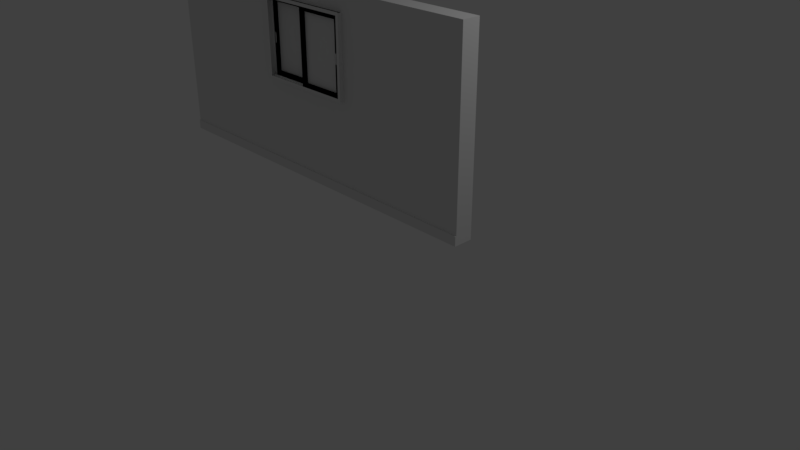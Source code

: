 # Source: test1.blend  (saved by Blender 2.78.0; exported with 4.5.12 LTS)
import bpy
from mathutils import Matrix  # noqa: F401  (used for matrix-valued properties, if any)

bpy.ops.wm.read_factory_settings(use_empty=True)
scene = bpy.context.scene
scene.name = 'Scene'

# ---- collections
col_collection_1 = bpy.data.collections.new('Collection 1'); scene.collection.children.link(col_collection_1)

# ---- world
world_world = bpy.data.worlds.new('World'); scene.world = world_world
world_world.color = (0.05088, 0.05088, 0.05088)
world_world.use_sun_shadow = False
world_world.sun_shadow_jitter_overblur = 0.0
world_world.cycles.sampling_method = 'MANUAL'

# ---- cameras
cam_camera = bpy.data.cameras.new('Camera')
cam_camera.clip_end = 100.0
cam_camera.lens = 35.0
cam_camera.sensor_width = 32.0
cam_camera.sensor_height = 18.0
cam_camera.ortho_scale = 7.314
cam_camera.dof.focus_distance = 0.0
cam_camera.dof.aperture_fstop = 128.0

# ---- lights
light_lamp = bpy.data.lights.new('Lamp', 'POINT')
light_lamp.transmission_factor = 0.0
light_lamp.cutoff_distance = 30.0
light_lamp.energy = 100.0
light_lamp.shadow_buffer_clip_start = 1.001
light_lamp.shadow_soft_size = 0.1
light_lamp.shadow_maximum_resolution = 0.006
light_lamp.use_absolute_resolution = True

# ---- meshes
me_room = bpy.data.meshes.new('Room')
me_room.from_pydata([(0.0, 0.0, 2.4), (0.0, 0.0, 0.0), (5.0, 0.0, 2.4), (5.0, 0.0, 0.0)], [], [(0, 1, 3, 2)])
_uv = me_room.uv_layers.new(name='UVMap')
_uv.uv.foreach_set('vector', [6.927e-05, 6.942e-05, 6.937e-05, 0.48, 0.9999, 0.48, 0.9999, 6.927e-05])
me_room.use_remesh_preserve_volume = False
me_room.use_remesh_preserve_attributes = False
me_room.use_mirror_vertex_groups = False
me_room.update()
me_ctrl_hole_001 = bpy.data.meshes.new('CTRL_Hole.001')
me_ctrl_hole_001.from_pydata([(-0.659, 0.0, 0.0), (-0.659, 0.57, 0.0), (0.659, 0.57, 0.0), (0.659, 0.0, 0.0), (-0.659, 0.0, 0.998), (-0.659, 0.57, 0.998), (0.659, 0.57, 0.998), (0.659, 0.0, 0.998)], [], [(0, 1, 2, 3), (0, 4, 5, 1), (1, 5, 6, 2), (3, 7, 4, 0), (2, 6, 7, 3), (5, 4, 7, 6)])
me_ctrl_hole_001.use_remesh_preserve_volume = False
me_ctrl_hole_001.use_remesh_preserve_attributes = False
me_ctrl_hole_001.use_mirror_vertex_groups = False
me_ctrl_hole_001.update()
me_windowfrane_001 = bpy.data.meshes.new('WindowFrane.001')
me_windowfrane_001.from_pydata([(-0.66, 0.0, 0.0), (-0.66, 0.0, 0.02), (-0.66, -0.05725, 0.02), (-0.66, -0.05725, 0.04), (-0.66, -0.06425, 0.04), (-0.66, -0.06425, 0.02), (-0.66, -0.1417, 0.02), (-0.66, -0.1417, 0.04), (-0.66, -0.1487, 0.04), (-0.66, -0.1487, 0.02), (-0.66, -0.188, 0.02), (0.66, 0.0, 0.0), (0.66, 0.0, 0.02), (0.66, -0.05725, 0.02), (0.66, -0.05725, 0.04), (0.66, -0.06425, 0.04), (0.66, -0.06425, 0.02), (0.66, -0.1417, 0.02), (0.66, -0.1417, 0.04), (0.66, -0.1487, 0.04), (0.66, -0.1487, 0.02), (0.66, -0.188, 0.02), (-0.66, 0.0, 1.0), (-0.66, 0.0, 0.98), (-0.66, -0.05725, 0.98), (-0.66, -0.05725, 0.96), (-0.66, -0.06425, 0.96), (-0.66, -0.06425, 0.98), (-0.66, -0.1417, 0.98), (-0.66, -0.1417, 0.96), (-0.66, -0.1487, 0.96), (-0.66, -0.1487, 0.98), (-0.66, -0.188, 0.98), (0.66, 0.0, 1.0), (0.66, 0.0, 0.98), (0.66, -0.05725, 0.98), (0.66, -0.05725, 0.96), (0.66, -0.06425, 0.96), (0.66, -0.06425, 0.98), (0.66, -0.1417, 0.98), (0.66, -0.1417, 0.96), (0.66, -0.1487, 0.96), (0.66, -0.1487, 0.98), (0.66, -0.188, 0.98), (-0.66, 0.0, 0.0), (-0.658, 0.0, 0.0), (-0.658, -0.02, 0.0), (-0.638, -0.02, 0.0), (-0.638, -0.022, 0.0), (-0.658, -0.022, 0.0), (-0.658, -0.1045, 0.0), (-0.638, -0.1045, 0.0), (-0.638, -0.1065, 0.0), (-0.658, -0.1065, 0.0), (-0.658, -0.188, 0.0), (-0.628, -0.188, 0.0), (-0.628, -0.19, 0.0), (-0.66, -0.19, 0.0), (-0.66, 0.0, 1.0), (-0.658, 0.0, 1.0), (-0.658, -0.02, 1.0), (-0.638, -0.02, 1.0), (-0.638, -0.022, 1.0), (-0.658, -0.022, 1.0), (-0.658, -0.1045, 1.0), (-0.638, -0.1045, 1.0), (-0.638, -0.1065, 1.0), (-0.658, -0.1065, 1.0), (-0.658, -0.188, 1.0), (-0.628, -0.188, 1.0), (-0.628, -0.19, 1.0), (-0.66, -0.19, 1.0), (0.66, 0.0, 0.0), (0.658, 0.0, 0.0), (0.658, -0.02, 0.0), (0.638, -0.02, 0.0), (0.638, -0.022, 0.0), (0.658, -0.022, 0.0), (0.658, -0.1045, 0.0), (0.638, -0.1045, 0.0), (0.638, -0.1065, 0.0), (0.658, -0.1065, 0.0), (0.658, -0.188, 0.0), (0.628, -0.188, 0.0), (0.628, -0.19, 0.0), (0.66, -0.19, 0.0), (0.66, 0.0, 1.0), (0.658, 0.0, 1.0), (0.658, -0.02, 1.0), (0.638, -0.02, 1.0), (0.638, -0.022, 1.0), (0.658, -0.022, 1.0), (0.658, -0.1045, 1.0), (0.638, -0.1045, 1.0), (0.638, -0.1065, 1.0), (0.658, -0.1065, 1.0), (0.658, -0.188, 1.0), (0.628, -0.188, 1.0), (0.628, -0.19, 1.0), (0.66, -0.19, 1.0), (-0.6275, -0.19, 0.0), (-0.6275, -0.188, 0.0), (0.6275, -0.188, 0.0), (0.6275, -0.19, 0.0), (-0.6275, -0.19, 0.03), (-0.6275, -0.188, 0.03), (0.6275, -0.188, 0.03), (0.6275, -0.19, 0.03), (-0.6275, -0.19, 0.97), (-0.6275, -0.188, 0.97), (0.6275, -0.188, 0.97), (0.6275, -0.19, 0.97), (-0.6275, -0.19, 1.0), (-0.6275, -0.188, 1.0), (0.6275, -0.188, 1.0), (0.6275, -0.19, 1.0), (-0.67, -0.19, 1.01), (0.67, -0.19, 1.01), (-0.67, -0.19, -0.01), (0.67, -0.19, -0.01), (-0.659, -0.19, 0.999), (0.659, -0.19, 0.999), (-0.659, -0.19, 0.001), (0.659, -0.19, 0.001), (-0.67, -0.192, 1.01), (0.67, -0.192, 1.01), (-0.67, -0.192, -0.01), (0.67, -0.192, -0.01), (-0.659, -0.192, 0.999), (0.659, -0.192, 0.999), (-0.659, -0.192, 0.001), (0.659, -0.192, 0.001)], [], [(12, 1, 0, 11), (13, 2, 1, 12), (14, 3, 2, 13), (15, 4, 3, 14), (16, 5, 4, 15), (17, 6, 5, 16), (18, 7, 6, 17), (19, 8, 7, 18), (20, 9, 8, 19), (20, 21, 10, 9), (34, 23, 22, 33), (35, 24, 23, 34), (36, 25, 24, 35), (37, 26, 25, 36), (38, 27, 26, 37), (39, 28, 27, 38), (40, 29, 28, 39), (41, 30, 29, 40), (42, 31, 30, 41), (42, 43, 32, 31), (57, 71, 58, 44), (57, 56, 70, 71), (55, 54, 68, 69), (50, 49, 63, 64), (54, 53, 67, 68), (69, 68, 71, 70), (68, 67, 59, 60), (66, 65, 64, 67), (61, 60, 63, 62), (53, 52, 66, 67), (51, 50, 64, 65), (47, 46, 60, 61), (49, 48, 62, 63), (48, 47, 61, 62), (51, 52, 53, 50), (47, 48, 49, 46), (55, 56, 57, 54), (50, 49, 53, 54), (45, 44, 58, 59), (63, 60, 59, 58, 71, 68, 67, 64), (52, 51, 65, 66), (56, 55, 69, 70), (46, 45, 59, 60), (49, 50, 53, 54, 57, 44, 45, 46), (85, 99, 86, 72), (85, 84, 98, 99), (83, 82, 96, 97), (78, 77, 91, 92), (82, 81, 95, 96), (97, 96, 99, 98), (96, 95, 87, 88), (94, 93, 92, 95), (89, 88, 91, 90), (81, 80, 94, 95), (79, 78, 92, 93), (75, 74, 88, 89), (77, 76, 90, 91), (76, 75, 89, 90), (79, 80, 81, 78), (75, 76, 77, 74), (83, 84, 85, 82), (78, 77, 81, 82), (73, 72, 86, 87), (91, 88, 87, 86, 99, 96, 95, 92), (80, 79, 93, 94), (84, 83, 97, 98), (74, 73, 87, 88), (77, 78, 81, 82, 85, 72, 73, 74), (100, 101, 102, 103), (100, 101, 105, 104), (101, 102, 106, 105), (102, 106, 107, 103), (105, 106, 107, 104), (100, 104, 107, 103), (108, 109, 110, 111), (108, 109, 113, 112), (109, 110, 114, 113), (110, 114, 115, 111), (113, 114, 115, 112), (108, 112, 115, 111), (119, 117, 125, 127), (125, 124, 116, 117), (117, 121, 120, 116), (119, 123, 121, 117), (123, 119, 118, 122), (116, 120, 122, 118), (125, 129, 128, 124), (127, 131, 129, 125), (131, 127, 126, 130), (124, 128, 130, 126), (127, 119, 118, 126), (118, 126, 124, 116), (130, 128, 120, 122), (123, 122, 130, 131), (121, 129, 128, 120), (131, 123, 121, 129)])
me_windowfrane_001.use_remesh_preserve_volume = False
me_windowfrane_001.use_remesh_preserve_attributes = False
me_windowfrane_001.use_mirror_vertex_groups = False
me_windowfrane_001.update()
me_windows_sill_001 = bpy.data.meshes.new('Windows_Sill.001')
me_windows_sill_001.from_pydata([(-0.66, 0.0, 0.0), (-0.66, 0.31, 0.0), (0.66, 0.31, 0.0), (0.66, 0.0, 0.0), (-0.66, 0.0, -0.01), (-0.66, 0.31, -0.01), (0.66, 0.31, -0.01), (0.66, 0.0, -0.01)], [], [(0, 1, 2, 3), (0, 1, 5, 4), (1, 2, 6, 5), (2, 6, 7, 3), (5, 6, 7, 4), (0, 4, 7, 3)])
me_windows_sill_001.use_remesh_preserve_volume = False
me_windows_sill_001.use_remesh_preserve_attributes = False
me_windows_sill_001.use_mirror_vertex_groups = False
me_windows_sill_001.update()
me_window_r_001 = bpy.data.meshes.new('Window.R.001')
me_window_r_001.from_pydata([(0.0, 0.0, 0.0), (0.0, 0.0, 0.95), (-0.67, 0.0, 0.95), (-0.67, 0.0, 0.0), (-0.05, 0.0, 0.05), (-0.05, 0.0, 0.9), (-0.62, 0.0, 0.9), (-0.62, 0.0, 0.05), (-0.05, -0.03975, 0.05), (-0.05, -0.03975, 0.9), (-0.62, -0.03975, 0.9), (-0.62, -0.03975, 0.05), (-0.05, -0.0795, 0.05), (-0.05, -0.0795, 0.9), (-0.62, -0.0795, 0.9), (-0.62, -0.0795, 0.05), (0.0, -0.0795, 0.0), (0.0, -0.0795, 0.95), (-0.67, -0.0795, 0.95), (-0.67, -0.0795, 0.0), (0.0, -0.03275, 0.0), (-0.67, -0.03275, 0.0), (0.0, -0.03275, 0.02), (-0.67, -0.03275, 0.02), (0.0, -0.04275, 0.02), (-0.67, -0.04275, 0.02), (0.0, -0.04275, 0.0), (-0.67, -0.04275, 0.0), (0.0, -0.03275, 0.95), (-0.67, -0.03275, 0.95), (0.0, -0.03275, 0.93), (-0.67, -0.03275, 0.93), (0.0, -0.04275, 0.93), (-0.67, -0.04275, 0.93), (0.0, -0.04275, 0.95), (-0.67, -0.04275, 0.95), (0.0002, -0.03275, 0.0), (0.004, -0.03275, 0.0), (0.0002, -0.03275, 0.02), (0.004, -0.03275, 0.02), (0.0002, -0.04275, 0.02), (0.004, -0.04275, 0.02), (0.0002, -0.04275, 0.0), (0.004, -0.04275, 0.0), (0.0002, -0.02775, 0.0), (0.0002, -0.04775, 0.0), (0.0002, -0.02775, 0.03), (0.0002, -0.04775, 0.03), (0.004, -0.02775, 0.0), (0.004, -0.04775, 0.0), (0.004, -0.02775, 0.03), (0.004, -0.04775, 0.03), (-0.6702, -0.03275, 0.0), (-0.674, -0.03275, 0.0), (-0.6702, -0.03275, 0.02), (-0.674, -0.03275, 0.02), (-0.6702, -0.04275, 0.02), (-0.674, -0.04275, 0.02), (-0.6702, -0.04275, 0.0), (-0.674, -0.04275, 0.0), (-0.6702, -0.02775, 0.0), (-0.6702, -0.04775, 0.0), (-0.6702, -0.02775, 0.03), (-0.6702, -0.04775, 0.03), (-0.674, -0.02775, 0.0), (-0.674, -0.04775, 0.0), (-0.674, -0.02775, 0.03), (-0.674, -0.04775, 0.03), (0.0002, -0.03275, 0.95), (0.004, -0.03275, 0.95), (0.0002, -0.03275, 0.93), (0.004, -0.03275, 0.93), (0.0002, -0.04275, 0.93), (0.004, -0.04275, 0.93), (0.0002, -0.04275, 0.95), (0.004, -0.04275, 0.95), (0.0002, -0.02775, 0.95), (0.0002, -0.04775, 0.95), (0.0002, -0.02775, 0.92), (0.0002, -0.04775, 0.92), (0.004, -0.02775, 0.95), (0.004, -0.04775, 0.95), (0.004, -0.02775, 0.92), (0.004, -0.04775, 0.92), (-0.6702, -0.03275, 0.95), (-0.674, -0.03275, 0.95), (-0.6702, -0.03275, 0.93), (-0.674, -0.03275, 0.93), (-0.6702, -0.04275, 0.93), (-0.674, -0.04275, 0.93), (-0.6702, -0.04275, 0.95), (-0.674, -0.04275, 0.95), (-0.6702, -0.02775, 0.95), (-0.6702, -0.04775, 0.95), (-0.6702, -0.02775, 0.92), (-0.6702, -0.04775, 0.92), (-0.674, -0.02775, 0.95), (-0.674, -0.04775, 0.95), (-0.674, -0.02775, 0.92), (-0.674, -0.04775, 0.92)], [], [(10, 6, 7, 11), (9, 8, 4, 5), (13, 12, 8, 9), (14, 10, 11, 15), (6, 10, 9, 5), (9, 10, 14, 13), (11, 7, 4, 8), (12, 15, 11, 8), (3, 7, 6, 2), (5, 4, 0, 1), (4, 7, 3, 0), (5, 1, 2, 6), (17, 16, 12, 13), (15, 19, 18, 14), (15, 12, 16, 19), (14, 18, 17, 13), (29, 28, 1, 2), (35, 18, 17, 34), (35, 33, 32, 34), (31, 30, 28, 29), (33, 31, 30, 32), (25, 24, 22, 23), (19, 16, 26, 27), (3, 21, 20, 0), (25, 27, 26, 24), (23, 21, 20, 22), (3, 21, 29, 2), (19, 18, 35, 27), (31, 23, 25, 33), (32, 30, 22, 24), (16, 17, 34, 26), (0, 20, 28, 1), (10, 9, 8, 11), (10, 6, 7, 11), (9, 8, 4, 5), (13, 12, 8, 9), (14, 10, 11, 15), (6, 10, 9, 5), (9, 10, 14, 13), (11, 7, 4, 8), (12, 15, 11, 8), (3, 7, 6, 2), (5, 4, 0, 1), (4, 7, 3, 0), (5, 1, 2, 6), (17, 16, 12, 13), (15, 19, 18, 14), (15, 12, 16, 19), (14, 18, 17, 13), (29, 28, 1, 2), (35, 18, 17, 34), (35, 34, 32, 33), (31, 29, 28, 30), (33, 31, 30, 32), (25, 24, 22, 23), (19, 16, 26, 27), (3, 21, 20, 0), (25, 24, 26, 27), (23, 22, 20, 21), (3, 2, 29, 21), (19, 27, 35, 18), (31, 33, 25, 23), (32, 24, 22, 30), (16, 26, 34, 17), (0, 1, 28, 20), (48, 44, 46, 50), (42, 40, 41, 43), (37, 39, 38, 36), (41, 40, 38, 39), (44, 48, 37, 36), (43, 49, 45, 42), (49, 51, 47, 45), (50, 46, 47, 51), (46, 44, 36, 38, 40, 42, 45, 47), (48, 50, 51, 49, 43, 41, 39, 37), (64, 66, 62, 60), (58, 59, 57, 56), (53, 52, 54, 55), (57, 55, 54, 56), (60, 52, 53, 64), (59, 58, 61, 65), (65, 61, 63, 67), (66, 67, 63, 62), (62, 63, 61, 58, 56, 54, 52, 60), (64, 53, 55, 57, 59, 65, 67, 66), (80, 82, 78, 76), (74, 75, 73, 72), (69, 68, 70, 71), (73, 71, 70, 72), (76, 68, 69, 80), (75, 74, 77, 81), (81, 77, 79, 83), (82, 83, 79, 78), (78, 79, 77, 74, 72, 70, 68, 76), (80, 69, 71, 73, 75, 81, 83, 82), (96, 92, 94, 98), (90, 88, 89, 91), (85, 87, 86, 84), (89, 88, 86, 87), (92, 96, 85, 84), (91, 97, 93, 90), (97, 99, 95, 93), (98, 94, 95, 99), (94, 92, 84, 86, 88, 90, 93, 95), (96, 98, 99, 97, 91, 89, 87, 85)])
me_window_r_001.use_remesh_preserve_volume = False
me_window_r_001.use_remesh_preserve_attributes = False
me_window_r_001.use_mirror_vertex_groups = False
me_window_r_001.update()
me_handle_003 = bpy.data.meshes.new('Handle.003')
me_handle_003.from_pydata([(-0.007971, -0.002858, -0.07533), (-0.007971, 6.78e-07, -0.07533), (0.007971, 6.78e-07, -0.07533), (0.007971, -0.002858, -0.07533), (-0.007971, -0.002858, 0.05025), (-0.007971, 6.78e-07, 0.05025), (0.007971, 6.78e-07, 0.05025), (0.007971, -0.002858, 0.05025), (-0.007971, -0.002858, -0.07148), (-0.007971, -0.002858, 0.0464), (-0.007971, 6.78e-07, -0.07148), (0.007971, -0.002858, 0.0464), (0.007971, -0.002858, -0.07148), (-0.007971, 6.78e-07, 0.0464), (0.007971, 6.78e-07, 0.0464), (0.007971, 6.78e-07, -0.07148), (0.005956, 6.78e-07, 0.05025), (-0.005956, 6.78e-07, -0.07533), (0.005956, -0.002858, 0.05025), (-0.005956, -0.002858, 0.05025), (-0.005956, -0.002858, -0.07533), (0.005956, -0.002858, -0.07533), (0.005956, 6.78e-07, 0.0464), (-0.005956, 6.78e-07, 0.0464), (0.005956, 6.78e-07, -0.07148), (-0.005956, 6.78e-07, -0.07148), (-0.005956, -0.002858, 0.0464), (0.005956, -0.002858, 0.0464), (-0.005956, -0.002858, -0.07148), (0.005956, -0.002858, -0.07148), (0.005956, 6.78e-07, -0.07533), (-0.005956, 6.78e-07, 0.05025), (-0.000856, -0.002704, 0.04549), (-0.002264, -0.002704, 0.0449), (-0.002847, -0.002704, 0.0435), (-0.002264, -0.002704, 0.04209), (-0.000856, -0.002704, 0.04151), (0.0005515, -0.002704, 0.04209), (0.001134, -0.002704, 0.0435), (0.0005515, -0.002704, 0.0449), (-0.000856, -0.00298, 0.04549), (-0.002264, -0.00298, 0.0449), (-0.002847, -0.00298, 0.0435), (-0.002264, -0.00298, 0.04209), (-0.000856, -0.00298, 0.04151), (0.0005515, -0.00298, 0.04209), (0.001134, -0.00298, 0.0435), (0.0005515, -0.00298, 0.0449), (-0.000856, -0.002868, 0.04484), (-0.001806, -0.002868, 0.04445), (-0.0022, -0.002868, 0.0435), (-0.001806, -0.002868, 0.04255), (-0.000856, -0.002868, 0.04215), (9.427e-05, -0.002868, 0.04255), (0.0004879, -0.002868, 0.0435), (9.427e-05, -0.002868, 0.04445), (-0.000856, -0.002868, 0.04419), (-0.00135, -0.002868, 0.04399), (-0.001555, -0.002868, 0.0435), (-0.00135, -0.002868, 0.043), (-0.000856, -0.002868, 0.0428), (-0.0003618, -0.002868, 0.043), (-0.0001571, -0.002868, 0.0435), (-0.0003618, -0.002868, 0.04399), (-0.000856, -0.002868, 0.04393), (-0.001167, -0.002868, 0.04381), (-0.001295, -0.002868, 0.0435), (-0.001167, -0.002868, 0.04319), (-0.000856, -0.002868, 0.04306), (-0.0005455, -0.002868, 0.04319), (-0.0004169, -0.002868, 0.0435), (-0.0005455, -0.002868, 0.04381), (-0.000856, -0.002998, 0.04484), (-0.001806, -0.002998, 0.04445), (-0.0022, -0.002998, 0.0435), (-0.001806, -0.002998, 0.04255), (-0.000856, -0.002998, 0.04215), (9.427e-05, -0.002998, 0.04255), (0.0004879, -0.002998, 0.0435), (9.427e-05, -0.002998, 0.04445), (-0.000856, -0.002998, 0.04419), (-0.00135, -0.002998, 0.04399), (-0.001555, -0.002998, 0.0435), (-0.00135, -0.002998, 0.043), (-0.000856, -0.002998, 0.0428), (-0.0003618, -0.002998, 0.043), (-0.0001571, -0.002998, 0.0435), (-0.0003618, -0.002998, 0.04399), (-0.000856, -0.002998, 0.04393), (-0.001167, -0.002998, 0.04381), (-0.001295, -0.002998, 0.0435), (-0.001167, -0.002998, 0.04319), (-0.000856, -0.002998, 0.04306), (-0.0005455, -0.002998, 0.04319), (-0.0004169, -0.002998, 0.0435), (-0.0005455, -0.002998, 0.04381), (-0.0005455, -0.002998, -0.06757), (-0.0004169, -0.002998, -0.06788), (-0.0005455, -0.002998, -0.06819), (-0.000856, -0.002998, -0.06832), (-0.001167, -0.002998, -0.06819), (-0.001295, -0.002998, -0.06788), (-0.001167, -0.002998, -0.06757), (-0.000856, -0.002998, -0.06744), (-0.0003618, -0.002998, -0.06739), (-0.0001571, -0.002998, -0.06788), (-0.0003618, -0.002998, -0.06837), (-0.000856, -0.002998, -0.06858), (-0.00135, -0.002998, -0.06837), (-0.001555, -0.002998, -0.06788), (-0.00135, -0.002998, -0.06739), (-0.000856, -0.002998, -0.06718), (9.427e-05, -0.002998, -0.06693), (0.0004879, -0.002998, -0.06788), (9.427e-05, -0.002998, -0.06883), (-0.000856, -0.002998, -0.06922), (-0.001806, -0.002998, -0.06883), (-0.0022, -0.002998, -0.06788), (-0.001806, -0.002998, -0.06693), (-0.000856, -0.002998, -0.06654), (-0.0005455, -0.002868, -0.06757), (-0.0004169, -0.002868, -0.06788), (-0.0005455, -0.002868, -0.06819), (-0.000856, -0.002868, -0.06832), (-0.001167, -0.002868, -0.06819), (-0.001295, -0.002868, -0.06788), (-0.001167, -0.002868, -0.06757), (-0.000856, -0.002868, -0.06744), (-0.0003618, -0.002868, -0.06739), (-0.0001571, -0.002868, -0.06788), (-0.0003618, -0.002868, -0.06837), (-0.000856, -0.002868, -0.06858), (-0.00135, -0.002868, -0.06837), (-0.001555, -0.002868, -0.06788), (-0.00135, -0.002868, -0.06739), (-0.000856, -0.002868, -0.06718), (9.427e-05, -0.002868, -0.06693), (0.0004879, -0.002868, -0.06788), (9.427e-05, -0.002868, -0.06883), (-0.000856, -0.002868, -0.06922), (-0.001806, -0.002868, -0.06883), (-0.0022, -0.002868, -0.06788), (-0.001806, -0.002868, -0.06693), (-0.000856, -0.002868, -0.06654), (0.0005515, -0.00298, -0.06647), (0.001134, -0.00298, -0.06788), (0.0005515, -0.00298, -0.06929), (-0.000856, -0.00298, -0.06987), (-0.002264, -0.00298, -0.06929), (-0.002847, -0.00298, -0.06788), (-0.002264, -0.00298, -0.06647), (-0.000856, -0.00298, -0.06589), (0.0005515, -0.002704, -0.06647), (0.001134, -0.002704, -0.06788), (0.0005515, -0.002704, -0.06929), (-0.000856, -0.002704, -0.06987), (-0.002264, -0.002704, -0.06929), (-0.002847, -0.002704, -0.06788), (-0.002264, -0.002704, -0.06647), (-0.000856, -0.002704, -0.06589), (0.005956, 6.78e-07, 0.03521), (0.005956, 6.78e-07, -0.06029), (-0.007971, -0.002858, -0.06029), (-0.007971, -0.002858, 0.03521), (-0.007971, 6.78e-07, -0.06029), (0.007971, 6.78e-07, 0.03521), (0.007971, -0.002858, 0.03521), (0.007971, -0.002858, -0.06029), (0.005956, -0.002858, 0.03521), (0.005956, -0.002858, -0.06029), (-0.005956, 6.78e-07, 0.03521), (-0.005956, 6.78e-07, -0.06029), (-0.005956, -0.002858, 0.03521), (-0.005956, -0.002858, -0.06029), (0.007971, 6.78e-07, -0.06029), (-0.007971, 6.78e-07, 0.03521), (0.005956, -0.001769, 0.03521), (0.005956, -0.001769, -0.06029), (-0.005956, -0.001769, 0.03521), (-0.005956, -0.001769, -0.06029), (0.005956, 6.78e-07, 0.0298), (-0.007971, -0.002858, 0.0298), (-0.007971, 6.78e-07, 0.0298), (0.007971, 6.78e-07, 0.0298), (0.007971, -0.002858, 0.0298), (0.005956, -0.002858, 0.0298), (-0.005956, 6.78e-07, 0.0298), (-0.005956, -0.002858, 0.0298), (0.005956, -0.001769, 0.0298), (-0.005956, -0.001769, 0.0298), (-0.007971, -0.002858, 0.001545), (0.005956, 6.78e-07, 0.001545), (-0.007971, 6.78e-07, 0.001545), (0.007971, -0.002858, 0.001545), (0.005956, -0.002858, 0.001545), (-0.005956, 6.78e-07, 0.001545), (-0.005956, -0.002858, 0.001545), (0.007971, 6.78e-07, 0.001545), (0.005956, -0.001769, 0.001545), (-0.005956, -0.001769, 0.001545), (0.00526, -0.002871, 0.0298), (-0.005259, -0.002871, 0.0298), (0.00526, -0.002871, 0.001545), (-0.005259, -0.002871, 0.001545), (-0.007971, -0.002858, 0.02422), (0.005956, 6.78e-07, 0.02422), (-0.007971, 6.78e-07, 0.02422), (0.007971, 6.78e-07, 0.02422), (0.007971, -0.002858, 0.02422), (0.005956, -0.002858, 0.02422), (-0.005956, 6.78e-07, 0.02422), (-0.005956, -0.002858, 0.02422), (0.005956, -0.001769, 0.02422), (-0.005956, -0.001769, 0.02422), (0.00526, -0.002871, 0.02422), (-0.005259, -0.002871, 0.02422), (-0.007971, -0.002858, 0.01967), (0.005956, 6.78e-07, 0.01967), (0.007971, -0.002858, 0.01967), (0.005956, -0.002858, 0.01967), (-0.005956, 6.78e-07, 0.01967), (-0.005956, -0.002858, 0.01967), (0.007971, 6.78e-07, 0.01967), (-0.007971, 6.78e-07, 0.01967), (0.005956, -0.001769, 0.01967), (-0.005956, -0.001769, 0.01967), (0.00526, -0.002871, 0.01967), (-0.005259, -0.002871, 0.01967), (0.003448, -0.003806, 0.02343), (-0.003448, -0.003806, 0.02343), (0.003448, -0.003806, 0.02045), (-0.003448, -0.003806, 0.02045)], [], [(28, 8, 0, 20), (174, 167, 12, 15), (19, 4, 9, 26), (173, 162, 8, 28), (10, 25, 17, 1), (12, 29, 21, 3), (29, 28, 20, 21), (164, 171, 25, 10), (171, 161, 24, 25), (7, 18, 27, 11), (18, 19, 26, 27), (167, 169, 29, 12), (169, 173, 28, 29), (32, 40, 47, 39), (39, 47, 46, 38), (38, 46, 45, 37), (37, 45, 44, 36), (36, 44, 43, 35), (35, 43, 42, 34), (34, 42, 41, 33), (33, 41, 40, 32), (68, 92, 84, 60), (55, 63, 62, 54), (67, 91, 92, 68), (53, 61, 60, 52), (56, 80, 72, 48), (51, 59, 58, 50), (66, 90, 82, 58), (49, 57, 56, 48), (69, 93, 94, 70), (63, 71, 70, 62), (62, 86, 78, 54), (61, 69, 68, 60), (71, 95, 88, 64), (59, 67, 66, 58), (60, 84, 76, 52), (57, 65, 64, 56), (65, 66, 67, 68, 69, 70, 71, 64), (72, 80, 87, 79), (78, 86, 85, 77), (76, 84, 83, 75), (74, 82, 81, 73), (80, 88, 95, 87), (86, 94, 93, 85), (84, 92, 91, 83), (82, 90, 89, 81), (65, 89, 90, 66), (70, 94, 86, 62), (49, 73, 81, 57), (64, 88, 80, 56), (48, 55, 79, 72), (51, 75, 83, 59), (54, 53, 77, 78), (53, 77, 85, 61), (57, 81, 89, 65), (52, 51, 75, 76), (55, 79, 87, 63), (59, 83, 91, 67), (50, 49, 73, 74), (61, 85, 93, 69), (63, 87, 95, 71), (58, 82, 74, 50), (133, 109, 117, 141), (128, 104, 96, 120), (130, 106, 98, 122), (141, 142, 118, 117), (132, 108, 100, 124), (136, 112, 104, 128), (139, 140, 116, 115), (134, 110, 102, 126), (138, 114, 106, 130), (137, 138, 114, 113), (140, 116, 108, 132), (143, 136, 112, 119), (127, 103, 111, 135), (142, 118, 110, 134), (121, 97, 105, 129), (126, 102, 101, 125), (109, 101, 102, 110), (107, 99, 100, 108), (105, 97, 98, 106), (111, 103, 96, 104), (117, 109, 110, 118), (115, 107, 108, 116), (113, 105, 106, 114), (119, 111, 104, 112), (126, 125, 124, 123, 122, 121, 120, 127), (134, 126, 127, 135), (131, 107, 115, 139), (132, 124, 125, 133), (120, 96, 103, 127), (130, 122, 123, 131), (129, 105, 113, 137), (128, 120, 121, 129), (122, 98, 97, 121), (142, 134, 135, 143), (125, 101, 109, 133), (140, 132, 133, 141), (135, 111, 119, 143), (138, 130, 131, 139), (124, 100, 99, 123), (136, 128, 129, 137), (123, 99, 107, 131), (158, 150, 151, 159), (157, 149, 150, 158), (156, 148, 149, 157), (155, 147, 148, 156), (154, 146, 147, 155), (153, 145, 146, 154), (152, 144, 145, 153), (159, 151, 144, 152), (197, 193, 167, 174), (26, 9, 163, 172), (196, 190, 162, 173), (9, 13, 175, 163), (192, 195, 171, 164), (23, 22, 160, 170), (195, 191, 161, 171), (11, 27, 168, 166), (193, 194, 169, 167), (27, 26, 172, 168), (173, 169, 177, 179), (198, 199, 179, 177), (168, 172, 178, 176), (196, 173, 179, 199), (185, 168, 176, 188), (160, 165, 183, 180), (172, 163, 181, 187), (170, 160, 180, 186), (166, 168, 185, 184), (176, 178, 189, 188), (172, 187, 189, 178), (209, 185, 188, 212), (222, 218, 193, 197), (221, 216, 190, 196), (220, 217, 191, 195), (218, 219, 194, 193), (199, 198, 202, 203), (221, 196, 199, 225), (169, 194, 198, 177), (226, 227, 203, 202), (225, 199, 203, 227), (212, 188, 200, 214), (188, 189, 201, 200), (219, 209, 212, 224), (180, 183, 207, 205), (187, 181, 204, 211), (182, 186, 210, 206), (186, 180, 205, 210), (184, 185, 209, 208), (187, 211, 213, 189), (200, 201, 215, 214), (189, 213, 215, 201), (224, 212, 214, 226), (211, 204, 216, 221), (210, 205, 217, 220), (208, 209, 219, 218), (211, 221, 225, 213), (227, 226, 230, 231), (213, 225, 227, 215), (194, 219, 224, 198), (198, 224, 226, 202), (228, 229, 231, 230), (215, 227, 231, 229), (226, 214, 228, 230), (214, 215, 229, 228), (24, 15, 2, 30), (15, 12, 3, 2), (16, 6, 14, 22), (161, 174, 15, 24), (6, 7, 11, 14), (8, 10, 1, 0), (21, 30, 2, 3), (19, 31, 5, 4), (4, 5, 13, 9), (162, 164, 10, 8), (25, 24, 30, 17), (5, 31, 23, 13), (31, 16, 22, 23), (0, 1, 17, 20), (20, 17, 30, 21), (7, 6, 16, 18), (18, 16, 31, 19), (40, 72, 79, 47), (47, 79, 78, 46), (46, 78, 77, 45), (45, 77, 76, 44), (44, 76, 75, 43), (43, 75, 74, 42), (42, 74, 73, 41), (41, 73, 72, 40), (79, 55, 54, 78), (77, 53, 52, 76), (75, 51, 50, 74), (73, 49, 48, 72), (118, 142, 143, 119), (116, 140, 141, 117), (114, 138, 139, 115), (112, 136, 137, 113), (150, 118, 119, 151), (149, 117, 118, 150), (148, 116, 117, 149), (147, 115, 116, 148), (146, 114, 115, 147), (145, 113, 114, 146), (144, 112, 113, 145), (151, 119, 112, 144), (22, 14, 165, 160), (191, 197, 174, 161), (14, 11, 166, 165), (190, 192, 164, 162), (13, 23, 170, 175), (165, 166, 184, 183), (163, 175, 182, 181), (175, 170, 186, 182), (217, 222, 197, 191), (216, 223, 192, 190), (223, 220, 195, 192), (183, 184, 208, 207), (181, 182, 206, 204), (205, 207, 222, 217), (207, 208, 218, 222), (204, 206, 223, 216), (206, 210, 220, 223)])
me_handle_003.use_remesh_preserve_volume = False
me_handle_003.use_remesh_preserve_attributes = False
me_handle_003.use_mirror_vertex_groups = False
me_handle_003.update()
me_window_l_001 = bpy.data.meshes.new('Window.L.001')
me_window_l_001.from_pydata([(0.0, 0.0, 0.0), (0.0, 0.0, 0.95), (0.67, 0.0, 0.95), (0.67, 0.0, 0.0), (0.05, 0.0, 0.05), (0.05, 0.0, 0.9), (0.62, 0.0, 0.9), (0.62, 0.0, 0.05), (0.05, -0.03975, 0.05), (0.05, -0.03975, 0.9), (0.62, -0.03975, 0.9), (0.62, -0.03975, 0.05), (0.05, -0.0795, 0.05), (0.05, -0.0795, 0.9), (0.62, -0.0795, 0.9), (0.62, -0.0795, 0.05), (0.0, -0.0795, 0.0), (0.0, -0.0795, 0.95), (0.67, -0.0795, 0.95), (0.67, -0.0795, 0.0), (0.0, -0.03275, 0.0), (0.67, -0.03275, 0.0), (0.0, -0.03275, 0.02), (0.67, -0.03275, 0.02), (0.0, -0.04275, 0.02), (0.67, -0.04275, 0.02), (0.0, -0.04275, 0.0), (0.67, -0.04275, 0.0), (0.0, -0.03275, 0.95), (0.67, -0.03275, 0.95), (0.0, -0.03275, 0.93), (0.67, -0.03275, 0.93), (0.0, -0.04275, 0.93), (0.67, -0.04275, 0.93), (0.0, -0.04275, 0.95), (0.67, -0.04275, 0.95), (-0.0002, -0.03275, 0.0), (-0.004, -0.03275, 0.0), (-0.0002, -0.03275, 0.02), (-0.004, -0.03275, 0.02), (-0.0002, -0.04275, 0.02), (-0.004, -0.04275, 0.02), (-0.0002, -0.04275, 0.0), (-0.004, -0.04275, 0.0), (-0.0002, -0.02775, 0.0), (-0.0002, -0.04775, 0.0), (-0.0002, -0.02775, 0.03), (-0.0002, -0.04775, 0.03), (-0.004, -0.02775, 0.0), (-0.004, -0.04775, 0.0), (-0.004, -0.02775, 0.03), (-0.004, -0.04775, 0.03), (0.6702, -0.03275, 0.0), (0.674, -0.03275, 0.0), (0.6702, -0.03275, 0.02), (0.674, -0.03275, 0.02), (0.6702, -0.04275, 0.02), (0.674, -0.04275, 0.02), (0.6702, -0.04275, 0.0), (0.674, -0.04275, 0.0), (0.6702, -0.02775, 0.0), (0.6702, -0.04775, 0.0), (0.6702, -0.02775, 0.03), (0.6702, -0.04775, 0.03), (0.674, -0.02775, 0.0), (0.674, -0.04775, 0.0), (0.674, -0.02775, 0.03), (0.674, -0.04775, 0.03), (-0.0002, -0.03275, 0.95), (-0.004, -0.03275, 0.95), (-0.0002, -0.03275, 0.93), (-0.004, -0.03275, 0.93), (-0.0002, -0.04275, 0.93), (-0.004, -0.04275, 0.93), (-0.0002, -0.04275, 0.95), (-0.004, -0.04275, 0.95), (-0.0002, -0.02775, 0.95), (-0.0002, -0.04775, 0.95), (-0.0002, -0.02775, 0.92), (-0.0002, -0.04775, 0.92), (-0.004, -0.02775, 0.95), (-0.004, -0.04775, 0.95), (-0.004, -0.02775, 0.92), (-0.004, -0.04775, 0.92), (0.6702, -0.03275, 0.95), (0.674, -0.03275, 0.95), (0.6702, -0.03275, 0.93), (0.674, -0.03275, 0.93), (0.6702, -0.04275, 0.93), (0.674, -0.04275, 0.93), (0.6702, -0.04275, 0.95), (0.674, -0.04275, 0.95), (0.6702, -0.02775, 0.95), (0.6702, -0.04775, 0.95), (0.6702, -0.02775, 0.92), (0.6702, -0.04775, 0.92), (0.674, -0.02775, 0.95), (0.674, -0.04775, 0.95), (0.674, -0.02775, 0.92), (0.674, -0.04775, 0.92)], [], [(10, 6, 7, 11), (9, 8, 4, 5), (13, 12, 8, 9), (14, 10, 11, 15), (6, 10, 9, 5), (9, 10, 14, 13), (11, 7, 4, 8), (12, 15, 11, 8), (3, 7, 6, 2), (5, 4, 0, 1), (4, 7, 3, 0), (5, 1, 2, 6), (17, 16, 12, 13), (15, 19, 18, 14), (15, 12, 16, 19), (14, 18, 17, 13), (29, 2, 1, 28), (35, 34, 17, 18), (35, 34, 32, 33), (31, 29, 28, 30), (33, 31, 30, 32), (25, 24, 22, 23), (19, 16, 26, 27), (3, 21, 20, 0), (25, 24, 26, 27), (23, 22, 20, 21), (3, 2, 29, 21), (19, 27, 35, 18), (31, 33, 25, 23), (32, 30, 22, 24), (16, 17, 34, 26), (0, 20, 28, 1), (10, 11, 8, 9), (10, 6, 7, 11), (9, 8, 4, 5), (13, 12, 8, 9), (14, 10, 11, 15), (6, 10, 9, 5), (9, 10, 14, 13), (11, 7, 4, 8), (12, 15, 11, 8), (3, 7, 6, 2), (5, 4, 0, 1), (4, 7, 3, 0), (5, 1, 2, 6), (17, 16, 12, 13), (15, 19, 18, 14), (15, 12, 16, 19), (14, 18, 17, 13), (29, 2, 1, 28), (35, 34, 17, 18), (35, 33, 32, 34), (31, 30, 28, 29), (33, 31, 30, 32), (25, 24, 22, 23), (19, 16, 26, 27), (3, 21, 20, 0), (25, 27, 26, 24), (23, 21, 20, 22), (3, 21, 29, 2), (19, 18, 35, 27), (31, 23, 25, 33), (32, 24, 22, 30), (16, 26, 34, 17), (0, 1, 28, 20), (48, 50, 46, 44), (42, 43, 41, 40), (37, 36, 38, 39), (41, 39, 38, 40), (44, 36, 37, 48), (43, 42, 45, 49), (49, 45, 47, 51), (50, 51, 47, 46), (46, 47, 45, 42, 40, 38, 36, 44), (48, 37, 39, 41, 43, 49, 51, 50), (64, 60, 62, 66), (58, 56, 57, 59), (53, 55, 54, 52), (57, 56, 54, 55), (60, 64, 53, 52), (59, 65, 61, 58), (65, 67, 63, 61), (66, 62, 63, 67), (62, 60, 52, 54, 56, 58, 61, 63), (64, 66, 67, 65, 59, 57, 55, 53), (80, 76, 78, 82), (74, 72, 73, 75), (69, 71, 70, 68), (73, 72, 70, 71), (76, 80, 69, 68), (75, 81, 77, 74), (81, 83, 79, 77), (82, 78, 79, 83), (78, 76, 68, 70, 72, 74, 77, 79), (80, 82, 83, 81, 75, 73, 71, 69), (96, 98, 94, 92), (90, 91, 89, 88), (85, 84, 86, 87), (89, 87, 86, 88), (92, 84, 85, 96), (91, 90, 93, 97), (97, 93, 95, 99), (98, 99, 95, 94), (94, 95, 93, 90, 88, 86, 84, 92), (96, 85, 87, 89, 91, 97, 99, 98)])
me_window_l_001.use_remesh_preserve_volume = False
me_window_l_001.use_remesh_preserve_attributes = False
me_window_l_001.use_mirror_vertex_groups = False
me_window_l_001.update()
me_handle_002 = bpy.data.meshes.new('Handle.002')
me_handle_002.from_pydata([(-0.007971, -0.002858, -0.07533), (-0.007971, 6.78e-07, -0.07533), (0.007971, 6.78e-07, -0.07533), (0.007971, -0.002858, -0.07533), (-0.007971, -0.002858, 0.05025), (-0.007971, 6.78e-07, 0.05025), (0.007971, 6.78e-07, 0.05025), (0.007971, -0.002858, 0.05025), (-0.007971, -0.002858, -0.07148), (-0.007971, -0.002858, 0.0464), (-0.007971, 6.78e-07, -0.07148), (0.007971, -0.002858, 0.0464), (0.007971, -0.002858, -0.07148), (-0.007971, 6.78e-07, 0.0464), (0.007971, 6.78e-07, 0.0464), (0.007971, 6.78e-07, -0.07148), (0.005956, 6.78e-07, 0.05025), (-0.005956, 6.78e-07, -0.07533), (0.005956, -0.002858, 0.05025), (-0.005956, -0.002858, 0.05025), (-0.005956, -0.002858, -0.07533), (0.005956, -0.002858, -0.07533), (0.005956, 6.78e-07, 0.0464), (-0.005956, 6.78e-07, 0.0464), (0.005956, 6.78e-07, -0.07148), (-0.005956, 6.78e-07, -0.07148), (-0.005956, -0.002858, 0.0464), (0.005956, -0.002858, 0.0464), (-0.005956, -0.002858, -0.07148), (0.005956, -0.002858, -0.07148), (0.005956, 6.78e-07, -0.07533), (-0.005956, 6.78e-07, 0.05025), (-0.000856, -0.002704, 0.04549), (-0.002264, -0.002704, 0.0449), (-0.002847, -0.002704, 0.0435), (-0.002264, -0.002704, 0.04209), (-0.000856, -0.002704, 0.04151), (0.0005515, -0.002704, 0.04209), (0.001134, -0.002704, 0.0435), (0.0005515, -0.002704, 0.0449), (-0.000856, -0.00298, 0.04549), (-0.002264, -0.00298, 0.0449), (-0.002847, -0.00298, 0.0435), (-0.002264, -0.00298, 0.04209), (-0.000856, -0.00298, 0.04151), (0.0005515, -0.00298, 0.04209), (0.001134, -0.00298, 0.0435), (0.0005515, -0.00298, 0.0449), (-0.000856, -0.002868, 0.04484), (-0.001806, -0.002868, 0.04445), (-0.0022, -0.002868, 0.0435), (-0.001806, -0.002868, 0.04255), (-0.000856, -0.002868, 0.04215), (9.427e-05, -0.002868, 0.04255), (0.0004879, -0.002868, 0.0435), (9.427e-05, -0.002868, 0.04445), (-0.000856, -0.002868, 0.04419), (-0.00135, -0.002868, 0.04399), (-0.001555, -0.002868, 0.0435), (-0.00135, -0.002868, 0.043), (-0.000856, -0.002868, 0.0428), (-0.0003618, -0.002868, 0.043), (-0.0001571, -0.002868, 0.0435), (-0.0003618, -0.002868, 0.04399), (-0.000856, -0.002868, 0.04393), (-0.001167, -0.002868, 0.04381), (-0.001295, -0.002868, 0.0435), (-0.001167, -0.002868, 0.04319), (-0.000856, -0.002868, 0.04306), (-0.0005455, -0.002868, 0.04319), (-0.0004169, -0.002868, 0.0435), (-0.0005455, -0.002868, 0.04381), (-0.000856, -0.002998, 0.04484), (-0.001806, -0.002998, 0.04445), (-0.0022, -0.002998, 0.0435), (-0.001806, -0.002998, 0.04255), (-0.000856, -0.002998, 0.04215), (9.427e-05, -0.002998, 0.04255), (0.0004879, -0.002998, 0.0435), (9.427e-05, -0.002998, 0.04445), (-0.000856, -0.002998, 0.04419), (-0.00135, -0.002998, 0.04399), (-0.001555, -0.002998, 0.0435), (-0.00135, -0.002998, 0.043), (-0.000856, -0.002998, 0.0428), (-0.0003618, -0.002998, 0.043), (-0.0001571, -0.002998, 0.0435), (-0.0003618, -0.002998, 0.04399), (-0.000856, -0.002998, 0.04393), (-0.001167, -0.002998, 0.04381), (-0.001295, -0.002998, 0.0435), (-0.001167, -0.002998, 0.04319), (-0.000856, -0.002998, 0.04306), (-0.0005455, -0.002998, 0.04319), (-0.0004169, -0.002998, 0.0435), (-0.0005455, -0.002998, 0.04381), (-0.0005455, -0.002998, -0.06757), (-0.0004169, -0.002998, -0.06788), (-0.0005455, -0.002998, -0.06819), (-0.000856, -0.002998, -0.06832), (-0.001167, -0.002998, -0.06819), (-0.001295, -0.002998, -0.06788), (-0.001167, -0.002998, -0.06757), (-0.000856, -0.002998, -0.06744), (-0.0003618, -0.002998, -0.06739), (-0.0001571, -0.002998, -0.06788), (-0.0003618, -0.002998, -0.06837), (-0.000856, -0.002998, -0.06858), (-0.00135, -0.002998, -0.06837), (-0.001555, -0.002998, -0.06788), (-0.00135, -0.002998, -0.06739), (-0.000856, -0.002998, -0.06718), (9.427e-05, -0.002998, -0.06693), (0.0004879, -0.002998, -0.06788), (9.427e-05, -0.002998, -0.06883), (-0.000856, -0.002998, -0.06922), (-0.001806, -0.002998, -0.06883), (-0.0022, -0.002998, -0.06788), (-0.001806, -0.002998, -0.06693), (-0.000856, -0.002998, -0.06654), (-0.0005455, -0.002868, -0.06757), (-0.0004169, -0.002868, -0.06788), (-0.0005455, -0.002868, -0.06819), (-0.000856, -0.002868, -0.06832), (-0.001167, -0.002868, -0.06819), (-0.001295, -0.002868, -0.06788), (-0.001167, -0.002868, -0.06757), (-0.000856, -0.002868, -0.06744), (-0.0003618, -0.002868, -0.06739), (-0.0001571, -0.002868, -0.06788), (-0.0003618, -0.002868, -0.06837), (-0.000856, -0.002868, -0.06858), (-0.00135, -0.002868, -0.06837), (-0.001555, -0.002868, -0.06788), (-0.00135, -0.002868, -0.06739), (-0.000856, -0.002868, -0.06718), (9.427e-05, -0.002868, -0.06693), (0.0004879, -0.002868, -0.06788), (9.427e-05, -0.002868, -0.06883), (-0.000856, -0.002868, -0.06922), (-0.001806, -0.002868, -0.06883), (-0.0022, -0.002868, -0.06788), (-0.001806, -0.002868, -0.06693), (-0.000856, -0.002868, -0.06654), (0.0005515, -0.00298, -0.06647), (0.001134, -0.00298, -0.06788), (0.0005515, -0.00298, -0.06929), (-0.000856, -0.00298, -0.06987), (-0.002264, -0.00298, -0.06929), (-0.002847, -0.00298, -0.06788), (-0.002264, -0.00298, -0.06647), (-0.000856, -0.00298, -0.06589), (0.0005515, -0.002704, -0.06647), (0.001134, -0.002704, -0.06788), (0.0005515, -0.002704, -0.06929), (-0.000856, -0.002704, -0.06987), (-0.002264, -0.002704, -0.06929), (-0.002847, -0.002704, -0.06788), (-0.002264, -0.002704, -0.06647), (-0.000856, -0.002704, -0.06589), (0.005956, 6.78e-07, 0.03521), (0.005956, 6.78e-07, -0.06029), (-0.007971, -0.002858, -0.06029), (-0.007971, -0.002858, 0.03521), (-0.007971, 6.78e-07, -0.06029), (0.007971, 6.78e-07, 0.03521), (0.007971, -0.002858, 0.03521), (0.007971, -0.002858, -0.06029), (0.005956, -0.002858, 0.03521), (0.005956, -0.002858, -0.06029), (-0.005956, 6.78e-07, 0.03521), (-0.005956, 6.78e-07, -0.06029), (-0.005956, -0.002858, 0.03521), (-0.005956, -0.002858, -0.06029), (0.007971, 6.78e-07, -0.06029), (-0.007971, 6.78e-07, 0.03521), (0.005956, -0.001769, 0.03521), (0.005956, -0.001769, -0.06029), (-0.005956, -0.001769, 0.03521), (-0.005956, -0.001769, -0.06029), (0.005956, 6.78e-07, 0.0298), (-0.007971, -0.002858, 0.0298), (-0.007971, 6.78e-07, 0.0298), (0.007971, 6.78e-07, 0.0298), (0.007971, -0.002858, 0.0298), (0.005956, -0.002858, 0.0298), (-0.005956, 6.78e-07, 0.0298), (-0.005956, -0.002858, 0.0298), (0.005956, -0.001769, 0.0298), (-0.005956, -0.001769, 0.0298), (-0.007971, -0.002858, 0.001545), (0.005956, 6.78e-07, 0.001545), (-0.007971, 6.78e-07, 0.001545), (0.007971, -0.002858, 0.001545), (0.005956, -0.002858, 0.001545), (-0.005956, 6.78e-07, 0.001545), (-0.005956, -0.002858, 0.001545), (0.007971, 6.78e-07, 0.001545), (0.005956, -0.001769, 0.001545), (-0.005956, -0.001769, 0.001545), (0.00526, -0.002871, 0.0298), (-0.005259, -0.002871, 0.0298), (0.00526, -0.002871, 0.001545), (-0.005259, -0.002871, 0.001545), (-0.007971, -0.002858, 0.02422), (0.005956, 6.78e-07, 0.02422), (-0.007971, 6.78e-07, 0.02422), (0.007971, 6.78e-07, 0.02422), (0.007971, -0.002858, 0.02422), (0.005956, -0.002858, 0.02422), (-0.005956, 6.78e-07, 0.02422), (-0.005956, -0.002858, 0.02422), (0.005956, -0.001769, 0.02422), (-0.005956, -0.001769, 0.02422), (0.00526, -0.002871, 0.02422), (-0.005259, -0.002871, 0.02422), (-0.007971, -0.002858, 0.01967), (0.005956, 6.78e-07, 0.01967), (0.007971, -0.002858, 0.01967), (0.005956, -0.002858, 0.01967), (-0.005956, 6.78e-07, 0.01967), (-0.005956, -0.002858, 0.01967), (0.007971, 6.78e-07, 0.01967), (-0.007971, 6.78e-07, 0.01967), (0.005956, -0.001769, 0.01967), (-0.005956, -0.001769, 0.01967), (0.00526, -0.002871, 0.01967), (-0.005259, -0.002871, 0.01967), (0.003448, -0.003806, 0.02343), (-0.003448, -0.003806, 0.02343), (0.003448, -0.003806, 0.02045), (-0.003448, -0.003806, 0.02045)], [], [(28, 8, 0, 20), (174, 167, 12, 15), (19, 4, 9, 26), (173, 162, 8, 28), (10, 25, 17, 1), (12, 29, 21, 3), (29, 28, 20, 21), (164, 171, 25, 10), (171, 161, 24, 25), (7, 18, 27, 11), (18, 19, 26, 27), (167, 169, 29, 12), (169, 173, 28, 29), (32, 40, 47, 39), (39, 47, 46, 38), (38, 46, 45, 37), (37, 45, 44, 36), (36, 44, 43, 35), (35, 43, 42, 34), (34, 42, 41, 33), (33, 41, 40, 32), (68, 92, 84, 60), (55, 63, 62, 54), (67, 91, 92, 68), (53, 61, 60, 52), (56, 80, 72, 48), (51, 59, 58, 50), (66, 90, 82, 58), (49, 57, 56, 48), (69, 93, 94, 70), (63, 71, 70, 62), (62, 86, 78, 54), (61, 69, 68, 60), (71, 95, 88, 64), (59, 67, 66, 58), (60, 84, 76, 52), (57, 65, 64, 56), (65, 66, 67, 68, 69, 70, 71, 64), (72, 80, 87, 79), (78, 86, 85, 77), (76, 84, 83, 75), (74, 82, 81, 73), (80, 88, 95, 87), (86, 94, 93, 85), (84, 92, 91, 83), (82, 90, 89, 81), (65, 89, 90, 66), (70, 94, 86, 62), (49, 73, 81, 57), (64, 88, 80, 56), (48, 55, 79, 72), (51, 75, 83, 59), (54, 53, 77, 78), (53, 77, 85, 61), (57, 81, 89, 65), (52, 51, 75, 76), (55, 79, 87, 63), (59, 83, 91, 67), (50, 49, 73, 74), (61, 85, 93, 69), (63, 87, 95, 71), (58, 82, 74, 50), (133, 109, 117, 141), (128, 104, 96, 120), (130, 106, 98, 122), (141, 142, 118, 117), (132, 108, 100, 124), (136, 112, 104, 128), (139, 140, 116, 115), (134, 110, 102, 126), (138, 114, 106, 130), (137, 138, 114, 113), (140, 116, 108, 132), (143, 136, 112, 119), (127, 103, 111, 135), (142, 118, 110, 134), (121, 97, 105, 129), (126, 102, 101, 125), (109, 101, 102, 110), (107, 99, 100, 108), (105, 97, 98, 106), (111, 103, 96, 104), (117, 109, 110, 118), (115, 107, 108, 116), (113, 105, 106, 114), (119, 111, 104, 112), (126, 125, 124, 123, 122, 121, 120, 127), (134, 126, 127, 135), (131, 107, 115, 139), (132, 124, 125, 133), (120, 96, 103, 127), (130, 122, 123, 131), (129, 105, 113, 137), (128, 120, 121, 129), (122, 98, 97, 121), (142, 134, 135, 143), (125, 101, 109, 133), (140, 132, 133, 141), (135, 111, 119, 143), (138, 130, 131, 139), (124, 100, 99, 123), (136, 128, 129, 137), (123, 99, 107, 131), (158, 150, 151, 159), (157, 149, 150, 158), (156, 148, 149, 157), (155, 147, 148, 156), (154, 146, 147, 155), (153, 145, 146, 154), (152, 144, 145, 153), (159, 151, 144, 152), (197, 193, 167, 174), (26, 9, 163, 172), (196, 190, 162, 173), (9, 13, 175, 163), (192, 195, 171, 164), (23, 22, 160, 170), (195, 191, 161, 171), (11, 27, 168, 166), (193, 194, 169, 167), (27, 26, 172, 168), (173, 169, 177, 179), (198, 199, 179, 177), (168, 172, 178, 176), (196, 173, 179, 199), (185, 168, 176, 188), (160, 165, 183, 180), (172, 163, 181, 187), (170, 160, 180, 186), (166, 168, 185, 184), (176, 178, 189, 188), (172, 187, 189, 178), (209, 185, 188, 212), (222, 218, 193, 197), (221, 216, 190, 196), (220, 217, 191, 195), (218, 219, 194, 193), (199, 198, 202, 203), (221, 196, 199, 225), (169, 194, 198, 177), (226, 227, 203, 202), (225, 199, 203, 227), (212, 188, 200, 214), (188, 189, 201, 200), (219, 209, 212, 224), (180, 183, 207, 205), (187, 181, 204, 211), (182, 186, 210, 206), (186, 180, 205, 210), (184, 185, 209, 208), (187, 211, 213, 189), (200, 201, 215, 214), (189, 213, 215, 201), (224, 212, 214, 226), (211, 204, 216, 221), (210, 205, 217, 220), (208, 209, 219, 218), (211, 221, 225, 213), (227, 226, 230, 231), (213, 225, 227, 215), (194, 219, 224, 198), (198, 224, 226, 202), (228, 229, 231, 230), (215, 227, 231, 229), (226, 214, 228, 230), (214, 215, 229, 228), (24, 15, 2, 30), (15, 12, 3, 2), (16, 6, 14, 22), (161, 174, 15, 24), (6, 7, 11, 14), (8, 10, 1, 0), (21, 30, 2, 3), (19, 31, 5, 4), (4, 5, 13, 9), (162, 164, 10, 8), (25, 24, 30, 17), (5, 31, 23, 13), (31, 16, 22, 23), (0, 1, 17, 20), (20, 17, 30, 21), (7, 6, 16, 18), (18, 16, 31, 19), (40, 72, 79, 47), (47, 79, 78, 46), (46, 78, 77, 45), (45, 77, 76, 44), (44, 76, 75, 43), (43, 75, 74, 42), (42, 74, 73, 41), (41, 73, 72, 40), (79, 55, 54, 78), (77, 53, 52, 76), (75, 51, 50, 74), (73, 49, 48, 72), (118, 142, 143, 119), (116, 140, 141, 117), (114, 138, 139, 115), (112, 136, 137, 113), (150, 118, 119, 151), (149, 117, 118, 150), (148, 116, 117, 149), (147, 115, 116, 148), (146, 114, 115, 147), (145, 113, 114, 146), (144, 112, 113, 145), (151, 119, 112, 144), (22, 14, 165, 160), (191, 197, 174, 161), (14, 11, 166, 165), (190, 192, 164, 162), (13, 23, 170, 175), (165, 166, 184, 183), (163, 175, 182, 181), (175, 170, 186, 182), (217, 222, 197, 191), (216, 223, 192, 190), (223, 220, 195, 192), (183, 184, 208, 207), (181, 182, 206, 204), (205, 207, 222, 217), (207, 208, 218, 222), (204, 206, 223, 216), (206, 210, 220, 223)])
me_handle_002.use_remesh_preserve_volume = False
me_handle_002.use_remesh_preserve_attributes = False
me_handle_002.use_mirror_vertex_groups = False
me_handle_002.update()
me_baseboard = bpy.data.meshes.new('Baseboard')
me_baseboard.from_pydata([(0.0, 0.0, 0.12), (0.0, 0.0, 0.0), (5.0, 0.0, 0.12), (5.0, 0.0, 0.0)], [], [(0, 2, 3, 1)])
_uv = me_baseboard.uv_layers.new(name='UVMap')
_uv.uv.foreach_set('vector', [1.559e-05, 1.549e-05, 1.0, 1.858e-05, 1.0, 0.02402, 1.549e-05, 0.02402])
me_baseboard.use_remesh_preserve_volume = False
me_baseboard.use_remesh_preserve_attributes = False
me_baseboard.use_mirror_vertex_groups = False
me_baseboard.update()

# ---- objects
ob_room = bpy.data.objects.new('Room', me_room)
ob_window_group = bpy.data.objects.new('Window_Group', None)
ob_ctrl_hole = bpy.data.objects.new('CTRL_Hole', me_ctrl_hole_001)
ob_windowframe = bpy.data.objects.new('WindowFrame', me_windowfrane_001)
ob_windows_sill = bpy.data.objects.new('Windows_Sill', me_windows_sill_001)
ob_window_r = bpy.data.objects.new('Window.R', me_window_r_001)
ob_handle_001 = bpy.data.objects.new('Handle.001', me_handle_003)
ob_window_l = bpy.data.objects.new('Window.L', me_window_l_001)
ob_handle = bpy.data.objects.new('Handle', me_handle_002)
ob_baseboard = bpy.data.objects.new('Baseboard', me_baseboard)
ob_lamp = bpy.data.objects.new('Lamp', light_lamp)
ob_camera = bpy.data.objects.new('Camera', cam_camera)

# ---- transforms, parenting, visibility, modifiers, constraints
ob_room.location = (-3.067, -0.4646, 1.019)
ob_room.lineart.crease_threshold = 0.0
_m = ob_room.modifiers.new('Solidify', 'SOLIDIFY')
_m.thickness = 0.23
_m.use_even_offset = True
_m.use_quality_normals = True
_m.nonmanifold_thickness_mode = 'FIXED'
_m.nonmanifold_merge_threshold = 0.0003
_m = ob_room.modifiers.new('Boolean', 'BOOLEAN')
_m.object = ob_ctrl_hole
_m.solver = 'FAST'
ob_window_group.parent = ob_room
ob_window_group.matrix_parent_inverse = Matrix(((1.0, 0.0, 0.0, 3.067), (0.0, 1.0, 0.0, 0.4646), (0.0, 0.0, 1.0, -1.019), (0.0, 0.0, 0.0, 1.0)))
ob_window_group.location = (-0.513, -0.3358, 2.189)
ob_window_group.empty_image_offset = (0.0, 0.0)
ob_window_group.lineart.crease_threshold = 0.0
ob_ctrl_hole.parent = ob_window_group
ob_ctrl_hole.location = (0.0, -0.285, 0.0)
ob_ctrl_hole.scale = (1.0, 1.193, 1.0)
ob_ctrl_hole.hide_render = True
ob_ctrl_hole.display_type = 'BOUNDS'
ob_ctrl_hole.lineart.crease_threshold = 0.0
ob_windowframe.parent = ob_window_group
ob_windowframe.matrix_parent_inverse = Matrix(((1.0, 0.0, 0.0, 0.5671), (0.0, 1.0, 0.0, 0.4646), (0.0, 0.0, 1.0, -2.219), (0.0, 0.0, 0.0, 1.0)))
ob_windowframe.location = (-0.5671, -0.4646, 2.219)
ob_windowframe.lock_location = (True, True, True)
ob_windowframe.lock_rotation = (True, True, True)
ob_windowframe.lineart.crease_threshold = 0.0
ob_windows_sill.parent = ob_windowframe
ob_windows_sill.location = (0.0, -0.19, 0.0)
ob_windows_sill.lineart.crease_threshold = 0.0
ob_window_r.parent = ob_windowframe
ob_window_r.location = (0.65, -0.1075, 0.025)
ob_window_r.lock_location = (False, True, True)
ob_window_r.lock_rotation = (True, True, True)
ob_window_r.lineart.crease_threshold = 0.0
ob_handle_001.parent = ob_window_r
ob_handle_001.location = (-0.035, -0.0805, 0.475)
ob_handle_001.lineart.crease_threshold = 0.0
ob_window_l.parent = ob_windowframe
ob_window_l.location = (-0.65, -0.023, 0.025)
ob_window_l.lock_location = (False, True, True)
ob_window_l.lock_rotation = (True, True, True)
ob_window_l.lineart.crease_threshold = 0.0
ob_handle.parent = ob_window_l
ob_handle.location = (0.035, -0.0805, 0.475)
ob_handle.lineart.crease_threshold = 0.0
ob_baseboard.parent = ob_room
ob_baseboard.location = (0.0, 0.0, 0.0)
ob_baseboard.lineart.crease_threshold = 0.0
_m = ob_baseboard.modifiers.new('Solidify', 'SOLIDIFY')
_m.thickness = 0.015
_m.use_even_offset = True
_m.use_quality_normals = True
_m.nonmanifold_thickness_mode = 'FIXED'
_m.nonmanifold_merge_threshold = 0.0003
ob_lamp.location = (4.076, 1.005, 5.904)
ob_lamp.rotation_euler = (0.6503, 0.05522, 1.866)
ob_lamp.lock_rotations_4d = False
ob_lamp.empty_display_type = 'ARROWS'
ob_lamp.color = (0.0, 0.0, 0.0, 0.0)
ob_lamp.lineart.crease_threshold = 0.0
ob_camera.location = (7.481, -6.508, 5.344)
ob_camera.rotation_euler = (1.109, 0.0, 0.8149)
ob_camera.lock_rotations_4d = False
ob_camera.empty_display_type = 'ARROWS'
ob_camera.color = (0.0, 0.0, 0.0, 0.0)
ob_camera.display_type = 'WIRE'
ob_camera.lineart.crease_threshold = 0.0

# ---- collection membership
col_collection_1.objects.link(ob_room)
col_collection_1.objects.link(ob_window_group)
col_collection_1.objects.link(ob_ctrl_hole)
col_collection_1.objects.link(ob_windowframe)
col_collection_1.objects.link(ob_windows_sill)
col_collection_1.objects.link(ob_window_r)
col_collection_1.objects.link(ob_handle_001)
col_collection_1.objects.link(ob_window_l)
col_collection_1.objects.link(ob_handle)
col_collection_1.objects.link(ob_baseboard)
col_collection_1.objects.link(ob_lamp)
col_collection_1.objects.link(ob_camera)

# ---- scene / render settings (as saved in the file)
scene.camera = ob_camera
scene.frame_start = 1; scene.frame_end = 250; scene.frame_set(1)
scene.render.engine = 'BLENDER_EEVEE_NEXT'
scene.render.resolution_percentage = 50
scene.render.dither_intensity = 0.0
scene.cycles.use_denoising = False
scene.cycles.samples = 128
scene.cycles.sampling_pattern = 'TABULATED_SOBOL'
scene.cycles.light_sampling_threshold = 0.0
scene.cycles.use_adaptive_sampling = False
scene.cycles.use_light_tree = False
scene.cycles.blur_glossy = 0.0
scene.cycles.sample_clamp_indirect = 0.0
scene.view_settings.view_transform = 'Standard'
bpy.context.view_layer.update()

